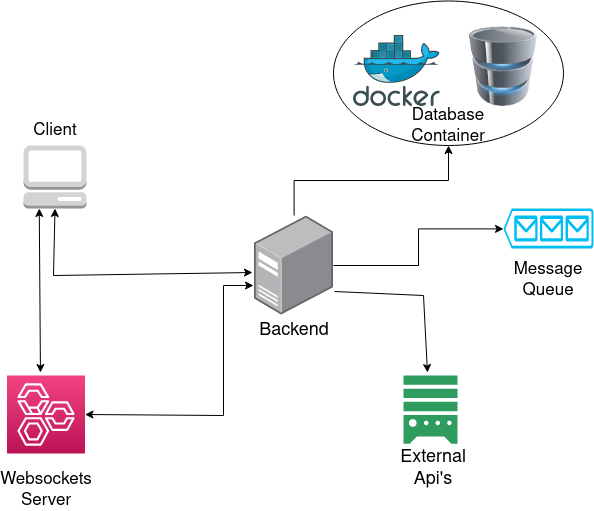

The diagram above was exported from draw.io. Its source (the exported page's mxGraphModel, read from the mxfile embedded in the PNG):
<mxGraphModel dx="1434" dy="785" grid="1" gridSize="10" guides="1" tooltips="1" connect="1" arrows="1" fold="1" page="1" pageScale="1" pageWidth="850" pageHeight="1100" math="0" shadow="0">
  <root>
    <mxCell id="0" />
    <mxCell id="1" parent="0" />
    <mxCell id="mq4lef50sDptM98dGsU6-7" value="" style="edgeStyle=orthogonalEdgeStyle;rounded=0;orthogonalLoop=1;jettySize=auto;html=1;" parent="1" source="mq4lef50sDptM98dGsU6-1" target="mq4lef50sDptM98dGsU6-4" edge="1">
      <mxGeometry relative="1" as="geometry" />
    </mxCell>
    <mxCell id="mq4lef50sDptM98dGsU6-11" style="edgeStyle=orthogonalEdgeStyle;rounded=0;orthogonalLoop=1;jettySize=auto;html=1;entryX=1;entryY=0.51;entryDx=0;entryDy=0;entryPerimeter=0;fontFamily=Helvetica;fontSize=12;fontColor=default;" parent="1" source="mq4lef50sDptM98dGsU6-1" target="mq4lef50sDptM98dGsU6-9" edge="1">
      <mxGeometry relative="1" as="geometry" />
    </mxCell>
    <mxCell id="mq4lef50sDptM98dGsU6-1" value="" style="image;points=[];aspect=fixed;html=1;align=center;shadow=0;dashed=0;image=img/lib/allied_telesis/computer_and_terminals/Server_Desktop.svg;" parent="1" vertex="1">
      <mxGeometry x="301.11" y="290" width="78.89" height="100" as="geometry" />
    </mxCell>
    <mxCell id="mq4lef50sDptM98dGsU6-2" value="&lt;font style=&quot;font-size: 18px;&quot;&gt;Backend&lt;/font&gt;" style="text;html=1;strokeColor=none;fillColor=none;align=center;verticalAlign=middle;whiteSpace=wrap;rounded=0;" parent="1" vertex="1">
      <mxGeometry x="310.56" y="390" width="60" height="30" as="geometry" />
    </mxCell>
    <mxCell id="mq4lef50sDptM98dGsU6-3" value="" style="image;sketch=0;aspect=fixed;html=1;points=[];align=center;fontSize=12;image=img/lib/mscae/Docker.svg;" parent="1" vertex="1">
      <mxGeometry x="400" y="110" width="86.59" height="71" as="geometry" />
    </mxCell>
    <mxCell id="mq4lef50sDptM98dGsU6-4" value="" style="ellipse;whiteSpace=wrap;html=1;fillColor=none;" parent="1" vertex="1">
      <mxGeometry x="380" y="75.5" width="230" height="144.5" as="geometry" />
    </mxCell>
    <mxCell id="mq4lef50sDptM98dGsU6-5" value="" style="image;html=1;image=img/lib/clip_art/computers/Database_128x128.png" parent="1" vertex="1">
      <mxGeometry x="510" y="101" width="80" height="80" as="geometry" />
    </mxCell>
    <mxCell id="mq4lef50sDptM98dGsU6-6" value="&lt;div style=&quot;font-size: 17px;&quot;&gt;&lt;font style=&quot;font-size: 17px;&quot;&gt;Database&lt;/font&gt;&lt;/div&gt;&lt;div style=&quot;font-size: 17px;&quot;&gt;&lt;font style=&quot;font-size: 17px;&quot;&gt;Container&lt;/font&gt;&lt;br&gt;&lt;/div&gt;" style="text;html=1;strokeColor=none;fillColor=none;align=center;verticalAlign=middle;whiteSpace=wrap;rounded=0;" parent="1" vertex="1">
      <mxGeometry x="465" y="185.5" width="60" height="30" as="geometry" />
    </mxCell>
    <mxCell id="mq4lef50sDptM98dGsU6-8" value="" style="outlineConnect=0;dashed=0;verticalLabelPosition=bottom;verticalAlign=top;align=center;html=1;shape=mxgraph.aws3.management_console;fillColor=#D2D3D3;gradientColor=none;" parent="1" vertex="1">
      <mxGeometry x="70" y="220" width="63" height="63" as="geometry" />
    </mxCell>
    <mxCell id="mq4lef50sDptM98dGsU6-9" value="" style="verticalLabelPosition=bottom;html=1;verticalAlign=top;align=center;strokeColor=none;fillColor=#00BEF2;shape=mxgraph.azure.queue_generic;pointerEvents=1;direction=east;portConstraintRotation=0;flipV=0;flipH=1;" parent="1" vertex="1">
      <mxGeometry x="550" y="283" width="90" height="40" as="geometry" />
    </mxCell>
    <mxCell id="mq4lef50sDptM98dGsU6-10" value="&lt;div style=&quot;font-size: 17px;&quot;&gt;&lt;font style=&quot;font-size: 17px;&quot;&gt;Message&lt;/font&gt;&lt;/div&gt;&lt;div style=&quot;font-size: 17px;&quot;&gt;&lt;font style=&quot;font-size: 17px;&quot;&gt;Queue&lt;/font&gt;&lt;br&gt;&lt;/div&gt;" style="text;html=1;strokeColor=none;fillColor=none;align=center;verticalAlign=middle;whiteSpace=wrap;rounded=0;fontSize=12;fontFamily=Helvetica;fontColor=default;" parent="1" vertex="1">
      <mxGeometry x="565" y="340" width="60" height="30" as="geometry" />
    </mxCell>
    <mxCell id="mq4lef50sDptM98dGsU6-12" value="" style="endArrow=classic;startArrow=classic;html=1;rounded=0;fontFamily=Helvetica;fontSize=12;fontColor=default;entryX=-0.027;entryY=0.57;entryDx=0;entryDy=0;entryPerimeter=0;exitX=0.5;exitY=1;exitDx=0;exitDy=0;exitPerimeter=0;" parent="1" source="mq4lef50sDptM98dGsU6-8" target="mq4lef50sDptM98dGsU6-1" edge="1">
      <mxGeometry width="50" height="50" relative="1" as="geometry">
        <mxPoint x="400" y="430" as="sourcePoint" />
        <mxPoint x="450" y="380" as="targetPoint" />
        <Array as="points">
          <mxPoint x="100" y="350" />
        </Array>
      </mxGeometry>
    </mxCell>
    <mxCell id="mq4lef50sDptM98dGsU6-13" value="&lt;font style=&quot;font-size: 17px;&quot;&gt;Client&lt;/font&gt;" style="text;html=1;strokeColor=none;fillColor=none;align=center;verticalAlign=middle;whiteSpace=wrap;rounded=0;fontSize=12;fontFamily=Helvetica;fontColor=default;" parent="1" vertex="1">
      <mxGeometry x="71.5" y="190" width="60" height="30" as="geometry" />
    </mxCell>
    <mxCell id="mq4lef50sDptM98dGsU6-14" value="" style="sketch=0;points=[[0,0,0],[0.25,0,0],[0.5,0,0],[0.75,0,0],[1,0,0],[0,1,0],[0.25,1,0],[0.5,1,0],[0.75,1,0],[1,1,0],[0,0.25,0],[0,0.5,0],[0,0.75,0],[1,0.25,0],[1,0.5,0],[1,0.75,0]];points=[[0,0,0],[0.25,0,0],[0.5,0,0],[0.75,0,0],[1,0,0],[0,1,0],[0.25,1,0],[0.5,1,0],[0.75,1,0],[1,1,0],[0,0.25,0],[0,0.5,0],[0,0.75,0],[1,0.25,0],[1,0.5,0],[1,0.75,0]];outlineConnect=0;fontColor=#232F3E;gradientColor=#F34482;gradientDirection=north;fillColor=#BC1356;strokeColor=#ffffff;dashed=0;verticalLabelPosition=bottom;verticalAlign=top;align=center;html=1;fontSize=12;fontStyle=0;aspect=fixed;shape=mxgraph.aws4.resourceIcon;resIcon=mxgraph.aws4.well_architect_tool;pointerEvents=1;fontFamily=Helvetica;" parent="1" vertex="1">
      <mxGeometry x="53.5" y="450" width="78" height="78" as="geometry" />
    </mxCell>
    <mxCell id="mq4lef50sDptM98dGsU6-15" value="&lt;font style=&quot;font-size: 17px;&quot;&gt;Websockets Server&lt;/font&gt;" style="text;html=1;strokeColor=none;fillColor=none;align=center;verticalAlign=middle;whiteSpace=wrap;rounded=0;" parent="1" vertex="1">
      <mxGeometry x="62.5" y="550" width="60" height="30" as="geometry" />
    </mxCell>
    <mxCell id="mq4lef50sDptM98dGsU6-16" value="" style="sketch=0;html=1;aspect=fixed;strokeColor=none;shadow=0;align=center;fillColor=#2D9C5E;verticalAlign=top;labelPosition=center;verticalLabelPosition=bottom;shape=mxgraph.gcp2.external_data_resource;pointerEvents=1;fontFamily=Helvetica;fontSize=12;fontColor=default;" parent="1" vertex="1">
      <mxGeometry x="450" y="450" width="54" height="68.35" as="geometry" />
    </mxCell>
    <mxCell id="mq4lef50sDptM98dGsU6-17" value="" style="endArrow=classic;html=1;rounded=0;fontFamily=Helvetica;fontSize=12;fontColor=default;entryX=0.444;entryY=-0.044;entryDx=0;entryDy=0;entryPerimeter=0;exitX=1.013;exitY=0.76;exitDx=0;exitDy=0;exitPerimeter=0;" parent="1" source="mq4lef50sDptM98dGsU6-1" target="mq4lef50sDptM98dGsU6-16" edge="1">
      <mxGeometry width="50" height="50" relative="1" as="geometry">
        <mxPoint x="400" y="430" as="sourcePoint" />
        <mxPoint x="450" y="380" as="targetPoint" />
        <Array as="points">
          <mxPoint x="470" y="370" />
        </Array>
      </mxGeometry>
    </mxCell>
    <mxCell id="mq4lef50sDptM98dGsU6-18" value="&lt;div&gt;&lt;font style=&quot;font-size: 18px;&quot;&gt;External&lt;/font&gt;&lt;/div&gt;&lt;div&gt;&lt;font style=&quot;font-size: 18px;&quot;&gt;Api's&lt;br&gt;&lt;/font&gt;&lt;/div&gt;" style="text;html=1;strokeColor=none;fillColor=none;align=center;verticalAlign=middle;whiteSpace=wrap;rounded=0;" parent="1" vertex="1">
      <mxGeometry x="450" y="528" width="60" height="30" as="geometry" />
    </mxCell>
    <mxCell id="mq4lef50sDptM98dGsU6-19" value="" style="endArrow=classic;startArrow=classic;html=1;rounded=0;fontFamily=Helvetica;fontSize=12;fontColor=default;entryX=0.25;entryY=1;entryDx=0;entryDy=0;entryPerimeter=0;exitX=0.429;exitY=-0.038;exitDx=0;exitDy=0;exitPerimeter=0;" parent="1" source="mq4lef50sDptM98dGsU6-14" target="mq4lef50sDptM98dGsU6-8" edge="1">
      <mxGeometry width="50" height="50" relative="1" as="geometry">
        <mxPoint x="53.5" y="430" as="sourcePoint" />
        <mxPoint x="103.5" y="380" as="targetPoint" />
      </mxGeometry>
    </mxCell>
    <mxCell id="mq4lef50sDptM98dGsU6-20" value="" style="endArrow=classic;startArrow=classic;html=1;rounded=0;fontFamily=Helvetica;fontSize=12;fontColor=default;exitX=1;exitY=0.5;exitDx=0;exitDy=0;exitPerimeter=0;" parent="1" source="mq4lef50sDptM98dGsU6-14" edge="1">
      <mxGeometry width="50" height="50" relative="1" as="geometry">
        <mxPoint x="200" y="480" as="sourcePoint" />
        <mxPoint x="300" y="360" as="targetPoint" />
        <Array as="points">
          <mxPoint x="270" y="490" />
          <mxPoint x="270" y="360" />
        </Array>
      </mxGeometry>
    </mxCell>
  </root>
</mxGraphModel>